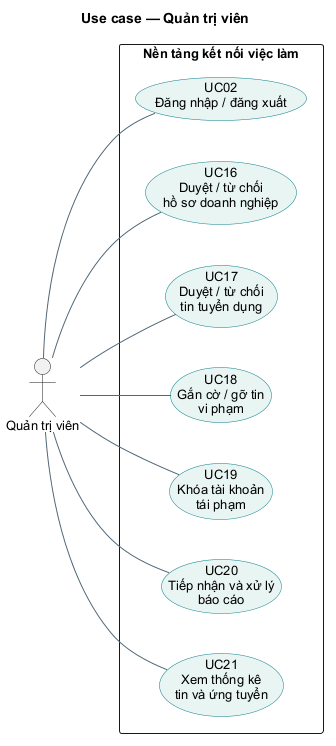

The diagram above was rendered by PlantUML. Its source (embedded in the PNG):
@startuml
skinparam defaultFontName Arial
skinparam defaultFontSize 13
skinparam shadowing false
skinparam backgroundColor white
skinparam ArrowColor #526779
skinparam usecaseBackgroundColor #E8F5F2
skinparam usecaseBorderColor #087F8C
hide circle
left to right direction
skinparam nodesep 40
skinparam ranksep 55
title Use case — Quản trị viên
actor "Quản trị viên" as QT
rectangle "Nền tảng kết nối việc làm" {
usecase "UC02\nĐăng nhập / đăng xuất" as UC02
usecase "UC16\nDuyệt / từ chối\nhồ sơ doanh nghiệp" as UC16
usecase "UC17\nDuyệt / từ chối\ntin tuyển dụng" as UC17
usecase "UC18\nGắn cờ / gỡ tin\nvi phạm" as UC18
usecase "UC19\nKhóa tài khoản\ntái phạm" as UC19
usecase "UC20\nTiếp nhận và xử lý\nbáo cáo" as UC20
usecase "UC21\nXem thống kê\ntin và ứng tuyển" as UC21
}
QT -- UC02
QT -- UC16
QT -- UC17
QT -- UC18
QT -- UC19
QT -- UC20
QT -- UC21
@enduml